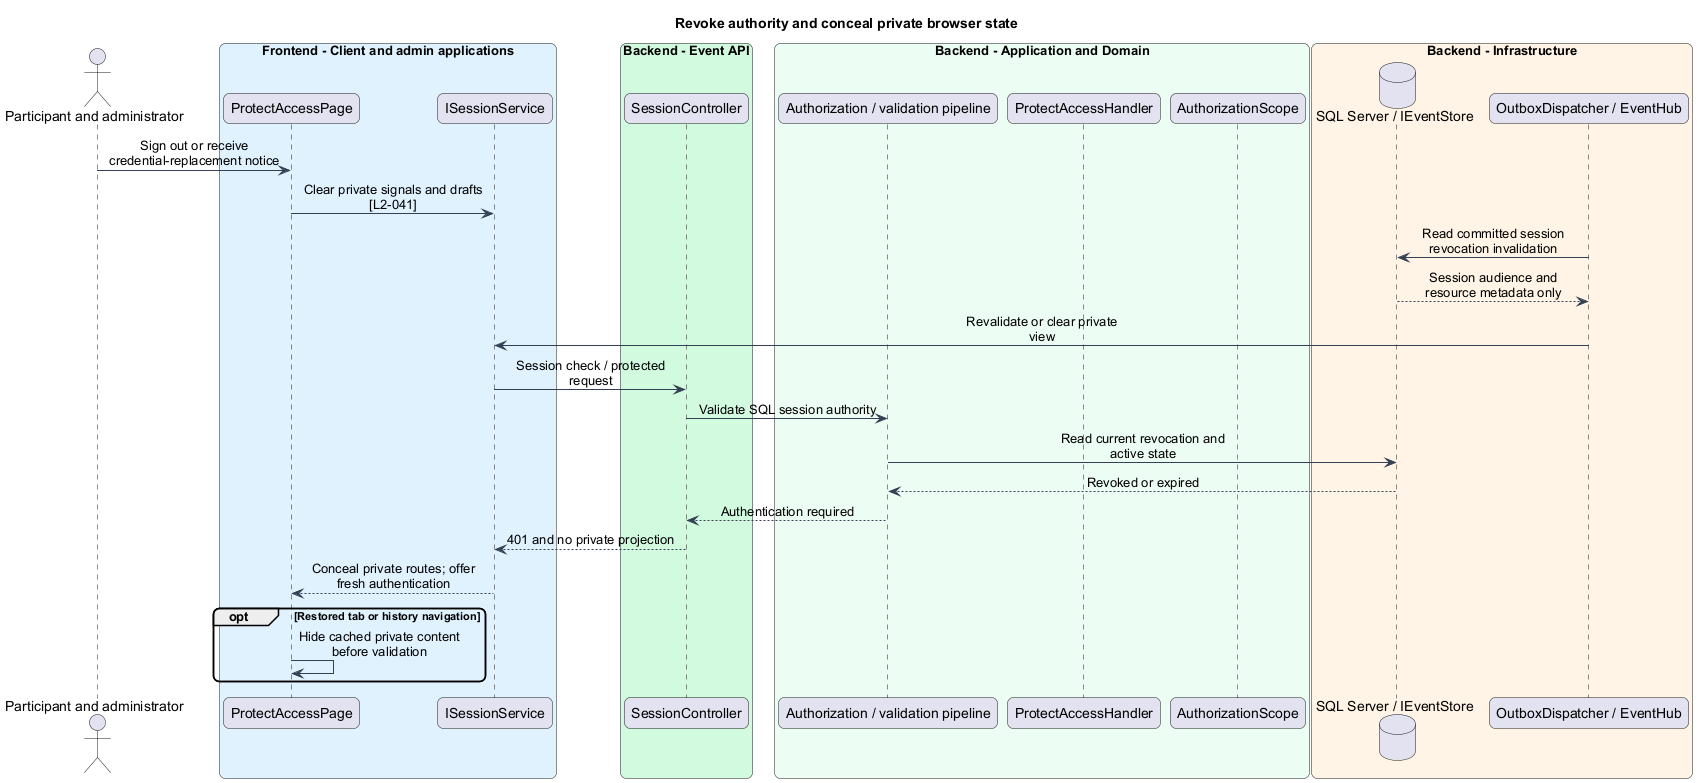

The diagram above was rendered by PlantUML. Its source (embedded in the PNG):
@startuml
skinparam backgroundColor #FFFFFF
skinparam shadowing false
skinparam roundcorner 12
skinparam defaultFontName Arial
skinparam ArrowColor #344054
skinparam classBackgroundColor #F9FAFB
skinparam classBorderColor #344054
skinparam sequenceMessageAlign center
skinparam maxMessageSize 180
title Revoke authority and conceal private browser state
actor "Participant and administrator" as actor
box "Frontend - Client and admin applications" #E0F2FE
participant "ProtectAccessPage" as page
participant "ISessionService" as client
end box
box "Backend - Event API" #D1FADF
participant "SessionController" as controller
end box
box "Backend - Application and Domain" #ECFDF3
participant "Authorization / validation pipeline" as gate
participant "ProtectAccessHandler" as handler
participant "AuthorizationScope" as entity
end box
box "Backend - Infrastructure" #FFF4E5
database "SQL Server / IEventStore" as db
participant "OutboxDispatcher / EventHub" as push
end box
actor -> page : Sign out or receive credential-replacement notice
page -> client : Clear private signals and drafts [L2-041]
push -> db : Read committed session revocation invalidation
db --> push : Session audience and resource metadata only
push -> client : Revalidate or clear private view
client -> controller : Session check / protected request
controller -> gate : Validate SQL session authority
gate -> db : Read current revocation and active state
db --> gate : Revoked or expired
gate --> controller : Authentication required
controller --> client : 401 and no private projection
client --> page : Conceal private routes; offer fresh authentication
opt Restored tab or history navigation
page -> page : Hide cached private content before validation
end
@enduml